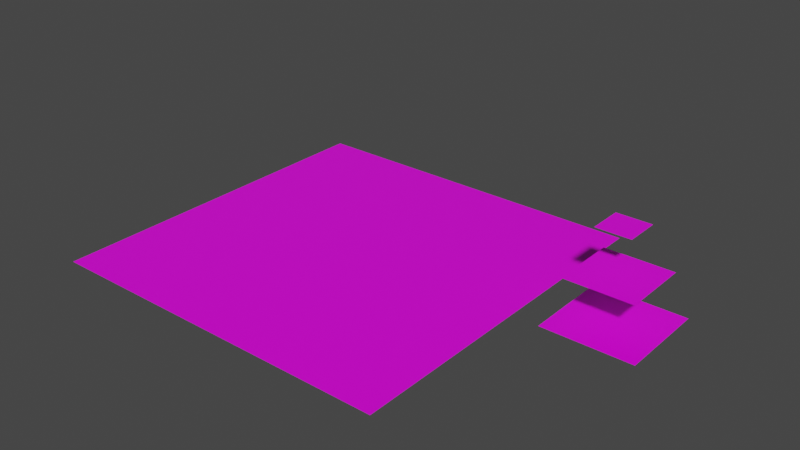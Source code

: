 # Source: Sci_fi_VolumetricLighting.blend  (saved by Blender 2.83.21; exported with 4.5.12 LTS)
import bpy
from mathutils import Matrix  # noqa: F401  (used for matrix-valued properties, if any)

bpy.ops.wm.read_factory_settings(use_empty=True)
scene = bpy.context.scene
scene.name = 'Scene'

# ---- collections
col_collection = bpy.data.collections.new('Collection'); scene.collection.children.link(col_collection)
col_sci_fi_ui = bpy.data.collections.new('Sci_fi_UI'); scene.collection.children.link(col_sci_fi_ui)

# ---- images (referenced by path relative to the original .blend; pixels are not part of the script)
import os
ASSET_DIR = os.environ.get("B2B_ASSET_DIR", "")  # directory of the original .blend (textures are referenced by path, not embedded)
HERE = os.path.dirname(os.path.abspath(__file__))  # packed textures are extracted next to this script under _unpacked/

def load_image(name, relpath, width, height, colorspace="sRGB"):
    """Load a texture the original file referenced (path relative to the .blend, or extracted next to this script)."""
    p = next((c for c in (os.path.join(HERE, relpath), os.path.join(ASSET_DIR, relpath)) if relpath and os.path.exists(c)), "")
    if p:
        img = bpy.data.images.load(p, check_existing=True)
        img.name = name
    else:  # same state as the original file: an image datablock whose file is absent (Cycles renders it pink)
        img = bpy.data.images.new(name, width, height)
        img.source = "FILE"
        img.filepath = "//" + (relpath or name)
    img.colorspace_settings.name = colorspace
    return img
img_sci_fi_lighting_png = load_image('Sci_fi_Lighting.png', 'Sci_fi_Lighting.png', 1024, 1024, 'sRGB')

# ---- materials (node trees are filled in below, after node groups)
mat_material = bpy.data.materials.new('Material')
mat_material.surface_render_method = 'BLENDED'
mat_material.blend_method = 'BLEND'
mat_material.alpha_threshold = 0.0
mat_material.use_transparent_shadow = False
mat_material.line_color = (0.0, 0.0, 0.0, 1.0)

# ---- material node trees
mat_material.use_nodes = True; mat_material.node_tree.nodes.clear()
_N = mat_material.node_tree.nodes; _L = mat_material.node_tree.links
n0 = _N.new('ShaderNodeBsdfPrincipled'); n0.name = 'Principled BSDF'; n0.location = (10, 300)
n0.distribution = 'GGX'
n0.subsurface_method = 'BURLEY'
n0.inputs[2].default_value = 0.4
n0.inputs[3].default_value = 1.45
n0.inputs[27].default_value = (0.0, 0.0, 0.0, 1.0)
n0.inputs[28].default_value = 1.0
n1 = _N.new('ShaderNodeOutputMaterial'); n1.name = 'Material Output'; n1.location = (409, 263)
n2 = _N.new('ShaderNodeTexImage'); n2.name = 'Image Texture'; n2.location = (-448, 150)
n2.image = img_sci_fi_lighting_png
_L.new(n2.outputs[0], n0.inputs[0])
_L.new(n0.outputs[0], n1.inputs[0])
_L.new(n2.outputs[1], n0.inputs[4])
n1.is_active_output = True

# ---- world
world_world = bpy.data.worlds.new('World'); scene.world = world_world
world_world.use_nodes = True; world_world.node_tree.nodes.clear()
_N = world_world.node_tree.nodes; _L = world_world.node_tree.links
n0 = _N.new('ShaderNodeOutputWorld'); n0.name = 'World Output'; n0.location = (300, 300)
n1 = _N.new('ShaderNodeBackground'); n1.name = 'Background'; n1.location = (10, 300)
n1.inputs[0].default_value = (0.05088, 0.05088, 0.05088, 1.0)
_L.new(n1.outputs[0], n0.inputs[0])
n0.is_active_output = True
world_world.color = (0.05088, 0.05088, 0.05088)
world_world.use_sun_shadow = False
world_world.sun_shadow_jitter_overblur = 0.0

# ---- meshes
me_plane_018 = bpy.data.meshes.new('Plane.018')
me_plane_018.from_pydata([(0.0, 0.0, 0.0), (-0.5, 0.0, 0.0), (0.0, 0.5, 0.0), (-0.5, 0.5, 0.0), (-0.0625, 0.0625, 0.25), (-0.4375, 0.0625, 0.25), (-0.0625, 0.4375, 0.25), (-0.4375, 0.4375, 0.25), (-0.1562, 0.1562, 0.5), (-0.3438, 0.1562, 0.5), (-0.1562, 0.3438, 0.5), (-0.3438, 0.3438, 0.5)], [], [(1, 0, 2, 3), (5, 4, 6, 7), (9, 8, 10, 11)])
_uv = me_plane_018.uv_layers.new(name='UVMap')
_uv.uv.foreach_set('vector', [0.25, 0.5, 0.5, 0.5, 0.5, 0.75, 0.25, 0.75, 0.25, 0.5, 0.5, 0.5, 0.5, 0.75, 0.25, 0.75, 0.25, 0.5, 0.5, 0.5, 0.5, 0.75, 0.25, 0.75])
me_plane_018.materials.append(mat_material)
me_plane_018.use_remesh_fix_poles = True
me_plane_018.use_remesh_preserve_attributes = False
me_plane_018.use_mirror_vertex_groups = False
me_plane_018.update()
me_plane = bpy.data.meshes.new('Plane')
me_plane.from_pydata([], [], [])
_uv = me_plane.uv_layers.new(name='UVMap')
_uv.uv.foreach_set('vector', [])
me_plane.materials.append(mat_material)
me_plane.use_remesh_fix_poles = True
me_plane.use_remesh_preserve_attributes = False
me_plane.use_mirror_vertex_groups = False
me_plane.update()
me_plane_001 = bpy.data.meshes.new('Plane.001')
me_plane_001.from_pydata([(-1.0, 1.0, 0.0), (-1.0, 0.5, 0.0), (-0.5, 1.0, 0.0), (-0.5, 0.5, 0.0)], [], [(1, 3, 2, 0)])
_uv = me_plane_001.uv_layers.new(name='UVMap')
_uv.uv.foreach_set('vector', [0.0, 0.75, 0.25, 0.75, 0.25, 1.0, 0.0, 1.0])
me_plane_001.materials.append(mat_material)
me_plane_001.use_remesh_fix_poles = True
me_plane_001.use_remesh_preserve_attributes = False
me_plane_001.use_mirror_vertex_groups = False
me_plane_001.update()
me_plane_002 = bpy.data.meshes.new('Plane.002')
me_plane_002.from_pydata([(0.0, 1.0, 0.0), (-0.5, 1.0, 0.0), (0.0, 0.5, 0.0), (-0.5, 0.5, 0.0)], [], [(3, 2, 0, 1)])
_uv = me_plane_002.uv_layers.new(name='UVMap')
_uv.uv.foreach_set('vector', [0.25, 0.75, 0.5, 0.75, 0.5, 1.0, 0.25, 1.0])
me_plane_002.materials.append(mat_material)
me_plane_002.use_remesh_fix_poles = True
me_plane_002.use_remesh_preserve_attributes = False
me_plane_002.use_mirror_vertex_groups = False
me_plane_002.update()
me_plane_003 = bpy.data.meshes.new('Plane.003')
me_plane_003.from_pydata([(0.5, 1.0, 0.0), (0.0, 1.0, 0.0), (0.5, 0.5, 0.0), (0.0, 0.5, 0.0)], [], [(3, 2, 0, 1)])
_uv = me_plane_003.uv_layers.new(name='UVMap')
_uv.uv.foreach_set('vector', [0.5, 0.75, 0.75, 0.75, 0.75, 1.0, 0.5, 1.0])
me_plane_003.materials.append(mat_material)
me_plane_003.use_remesh_fix_poles = True
me_plane_003.use_remesh_preserve_attributes = False
me_plane_003.use_mirror_vertex_groups = False
me_plane_003.update()
me_plane_004 = bpy.data.meshes.new('Plane.004')
me_plane_004.from_pydata([(1.0, 1.0, 0.0), (1.0, 0.5, 0.0), (0.5, 1.0, 0.0), (0.5, 0.5, 0.0)], [], [(3, 1, 0, 2)])
_uv = me_plane_004.uv_layers.new(name='UVMap')
_uv.uv.foreach_set('vector', [0.75, 0.75, 1.0, 0.75, 1.0, 1.0, 0.75, 1.0])
me_plane_004.materials.append(mat_material)
me_plane_004.use_remesh_fix_poles = True
me_plane_004.use_remesh_preserve_attributes = False
me_plane_004.use_mirror_vertex_groups = False
me_plane_004.update()
me_plane_005 = bpy.data.meshes.new('Plane.005')
me_plane_005.from_pydata([(1.0, 0.0, 0.0), (1.0, 0.5, 0.0), (0.5, 0.0, 0.0), (0.5, 0.5, 0.0)], [], [(2, 0, 1, 3)])
_uv = me_plane_005.uv_layers.new(name='UVMap')
_uv.uv.foreach_set('vector', [0.75, 0.5, 1.0, 0.5, 1.0, 0.75, 0.75, 0.75])
me_plane_005.materials.append(mat_material)
me_plane_005.use_remesh_fix_poles = True
me_plane_005.use_remesh_preserve_attributes = False
me_plane_005.use_mirror_vertex_groups = False
me_plane_005.update()
me_plane_006 = bpy.data.meshes.new('Plane.006')
me_plane_006.from_pydata([(0.5, 0.0, 0.0), (0.0, 0.0, 0.0), (0.5, 0.5, 0.0), (0.0, 0.5, 0.0)], [], [(1, 0, 2, 3)])
_uv = me_plane_006.uv_layers.new(name='UVMap')
_uv.uv.foreach_set('vector', [0.5, 0.5, 0.75, 0.5, 0.75, 0.75, 0.5, 0.75])
me_plane_006.materials.append(mat_material)
me_plane_006.use_remesh_fix_poles = True
me_plane_006.use_remesh_preserve_attributes = False
me_plane_006.use_mirror_vertex_groups = False
me_plane_006.update()
me_plane_007 = bpy.data.meshes.new('Plane.007')
me_plane_007.from_pydata([(0.0, 0.0, 0.0), (-0.5, 0.0, 0.0), (0.0, 0.5, 0.0), (-0.5, 0.5, 0.0)], [], [(1, 0, 2, 3)])
_uv = me_plane_007.uv_layers.new(name='UVMap')
_uv.uv.foreach_set('vector', [0.25, 0.5, 0.5, 0.5, 0.5, 0.75, 0.25, 0.75])
me_plane_007.materials.append(mat_material)
me_plane_007.use_remesh_fix_poles = True
me_plane_007.use_remesh_preserve_attributes = False
me_plane_007.use_mirror_vertex_groups = False
me_plane_007.update()
me_plane_008 = bpy.data.meshes.new('Plane.008')
me_plane_008.from_pydata([(-1.0, 0.5, 0.0), (-1.0, 0.0, 0.0), (-0.5, 0.0, 0.0), (-0.5, 0.5, 0.0)], [], [(1, 2, 3, 0)])
_uv = me_plane_008.uv_layers.new(name='UVMap')
_uv.uv.foreach_set('vector', [0.0, 0.5, 0.25, 0.5, 0.25, 0.75, 0.0, 0.75])
me_plane_008.materials.append(mat_material)
me_plane_008.use_remesh_fix_poles = True
me_plane_008.use_remesh_preserve_attributes = False
me_plane_008.use_mirror_vertex_groups = False
me_plane_008.update()
me_plane_009 = bpy.data.meshes.new('Plane.009')
me_plane_009.from_pydata([(-1.0, 0.0, 0.0), (-1.0, -0.5, 0.0), (-0.5, -0.5, 0.0), (-0.5, 0.0, 0.0)], [], [(1, 2, 3, 0)])
_uv = me_plane_009.uv_layers.new(name='UVMap')
_uv.uv.foreach_set('vector', [0.0, 0.25, 0.25, 0.25, 0.25, 0.5, 0.0, 0.5])
me_plane_009.materials.append(mat_material)
me_plane_009.use_remesh_fix_poles = True
me_plane_009.use_remesh_preserve_attributes = False
me_plane_009.use_mirror_vertex_groups = False
me_plane_009.update()
me_plane_010 = bpy.data.meshes.new('Plane.010')
me_plane_010.from_pydata([(0.0, -0.5, 0.0), (-0.5, -0.5, 0.0), (0.0, 0.0, 0.0), (-0.5, 0.0, 0.0)], [], [(1, 0, 2, 3)])
_uv = me_plane_010.uv_layers.new(name='UVMap')
_uv.uv.foreach_set('vector', [0.25, 0.25, 0.5, 0.25, 0.5, 0.5, 0.25, 0.5])
me_plane_010.materials.append(mat_material)
me_plane_010.use_remesh_fix_poles = True
me_plane_010.use_remesh_preserve_attributes = False
me_plane_010.use_mirror_vertex_groups = False
me_plane_010.update()
me_plane_011 = bpy.data.meshes.new('Plane.011')
me_plane_011.from_pydata([(0.5, -0.5, 0.0), (0.0, -0.5, 0.0), (0.5, 0.0, 0.0), (0.0, 0.0, 0.0)], [], [(1, 0, 2, 3)])
_uv = me_plane_011.uv_layers.new(name='UVMap')
_uv.uv.foreach_set('vector', [0.5, 0.25, 0.75, 0.25, 0.75, 0.5, 0.5, 0.5])
me_plane_011.materials.append(mat_material)
me_plane_011.use_remesh_fix_poles = True
me_plane_011.use_remesh_preserve_attributes = False
me_plane_011.use_mirror_vertex_groups = False
me_plane_011.update()
me_plane_012 = bpy.data.meshes.new('Plane.012')
me_plane_012.from_pydata([(1.0, -0.5, 0.0), (1.0, 0.0, 0.0), (0.5, -0.5, 0.0), (0.5, 0.0, 0.0)], [], [(2, 0, 1, 3)])
_uv = me_plane_012.uv_layers.new(name='UVMap')
_uv.uv.foreach_set('vector', [0.75, 0.25, 1.0, 0.25, 1.0, 0.5, 0.75, 0.5])
me_plane_012.materials.append(mat_material)
me_plane_012.use_remesh_fix_poles = True
me_plane_012.use_remesh_preserve_attributes = False
me_plane_012.use_mirror_vertex_groups = False
me_plane_012.update()
me_plane_013 = bpy.data.meshes.new('Plane.013')
me_plane_013.from_pydata([(1.0, -1.0, 0.0), (1.0, -0.5, 0.0), (0.5, -1.0, 0.0), (0.5, -0.5, 0.0)], [], [(2, 0, 1, 3)])
_uv = me_plane_013.uv_layers.new(name='UVMap')
_uv.uv.foreach_set('vector', [0.75, 0.0, 1.0, 0.0, 1.0, 0.25, 0.75, 0.25])
me_plane_013.materials.append(mat_material)
me_plane_013.use_remesh_fix_poles = True
me_plane_013.use_remesh_preserve_attributes = False
me_plane_013.use_mirror_vertex_groups = False
me_plane_013.update()
me_plane_014 = bpy.data.meshes.new('Plane.014')
me_plane_014.from_pydata([(0.0, -1.0, 0.0), (0.5, -1.0, 0.0), (0.5, -0.5, 0.0), (0.0, -0.5, 0.0)], [], [(0, 1, 2, 3)])
_uv = me_plane_014.uv_layers.new(name='UVMap')
_uv.uv.foreach_set('vector', [0.5, 0.0, 0.75, 0.0, 0.75, 0.25, 0.5, 0.25])
me_plane_014.materials.append(mat_material)
me_plane_014.use_remesh_fix_poles = True
me_plane_014.use_remesh_preserve_attributes = False
me_plane_014.use_mirror_vertex_groups = False
me_plane_014.update()
me_plane_015 = bpy.data.meshes.new('Plane.015')
me_plane_015.from_pydata([(-0.5, -1.0, 0.0), (0.0, -1.0, 0.0), (0.0, -0.5, 0.0), (-0.5, -0.5, 0.0)], [], [(0, 1, 2, 3)])
_uv = me_plane_015.uv_layers.new(name='UVMap')
_uv.uv.foreach_set('vector', [0.25, 0.0, 0.5, 0.0, 0.5, 0.25, 0.25, 0.25])
me_plane_015.materials.append(mat_material)
me_plane_015.use_remesh_fix_poles = True
me_plane_015.use_remesh_preserve_attributes = False
me_plane_015.use_mirror_vertex_groups = False
me_plane_015.update()
me_plane_016 = bpy.data.meshes.new('Plane.016')
me_plane_016.from_pydata([(-1.0, -1.0, 0.0), (-1.0, -0.5, 0.0), (-0.5, -1.0, 0.0), (-0.5, -0.5, 0.0)], [], [(0, 2, 3, 1)])
_uv = me_plane_016.uv_layers.new(name='UVMap')
_uv.uv.foreach_set('vector', [0.0, 0.0, 0.25, 0.0, 0.25, 0.25, 0.0, 0.25])
me_plane_016.materials.append(mat_material)
me_plane_016.use_remesh_fix_poles = True
me_plane_016.use_remesh_preserve_attributes = False
me_plane_016.use_mirror_vertex_groups = False
me_plane_016.update()

# ---- objects
ob_plane_018 = bpy.data.objects.new('Plane.018', me_plane_018)
ob_plane = bpy.data.objects.new('Plane', me_plane)
ob_plane_001 = bpy.data.objects.new('Plane.001', me_plane_001)
ob_plane_002 = bpy.data.objects.new('Plane.002', me_plane_002)
ob_plane_003 = bpy.data.objects.new('Plane.003', me_plane_003)
ob_plane_004 = bpy.data.objects.new('Plane.004', me_plane_004)
ob_plane_005 = bpy.data.objects.new('Plane.005', me_plane_005)
ob_plane_006 = bpy.data.objects.new('Plane.006', me_plane_006)
ob_plane_007 = bpy.data.objects.new('Plane.007', me_plane_007)
ob_plane_008 = bpy.data.objects.new('Plane.008', me_plane_008)
ob_plane_009 = bpy.data.objects.new('Plane.009', me_plane_009)
ob_plane_010 = bpy.data.objects.new('Plane.010', me_plane_010)
ob_plane_011 = bpy.data.objects.new('Plane.011', me_plane_011)
ob_plane_012 = bpy.data.objects.new('Plane.012', me_plane_012)
ob_plane_013 = bpy.data.objects.new('Plane.013', me_plane_013)
ob_plane_014 = bpy.data.objects.new('Plane.014', me_plane_014)
ob_plane_015 = bpy.data.objects.new('Plane.015', me_plane_015)
ob_plane_016 = bpy.data.objects.new('Plane.016', me_plane_016)

# ---- transforms, parenting, visibility, modifiers, constraints
ob_plane_018.location = (1.649, 0.0, 0.0)
ob_plane_018.lineart.crease_threshold = 0.0
ob_plane.location = (0.0, 0.0, 0.0)
ob_plane.lineart.crease_threshold = 0.0
ob_plane_001.location = (0.0, 0.0, 0.0)
ob_plane_001.lineart.crease_threshold = 0.0
ob_plane_002.location = (0.0, 0.0, 0.0)
ob_plane_002.lineart.crease_threshold = 0.0
ob_plane_003.location = (0.0, 0.0, 0.0)
ob_plane_003.lineart.crease_threshold = 0.0
ob_plane_004.location = (0.0, 0.0, 0.0)
ob_plane_004.lineart.crease_threshold = 0.0
ob_plane_005.location = (0.0, 0.0, 0.0)
ob_plane_005.lineart.crease_threshold = 0.0
ob_plane_006.location = (0.0, 0.0, 0.0)
ob_plane_006.lineart.crease_threshold = 0.0
ob_plane_007.location = (0.0, 0.0, 0.0)
ob_plane_007.lineart.crease_threshold = 0.0
ob_plane_008.location = (0.0, 0.0, 0.0)
ob_plane_008.lineart.crease_threshold = 0.0
ob_plane_009.location = (0.0, 0.0, 0.0)
ob_plane_009.lineart.crease_threshold = 0.0
ob_plane_010.location = (0.0, 0.0, 0.0)
ob_plane_010.lineart.crease_threshold = 0.0
ob_plane_011.location = (0.0, 0.0, 0.0)
ob_plane_011.lineart.crease_threshold = 0.0
ob_plane_012.location = (0.0, 0.0, 0.0)
ob_plane_012.lineart.crease_threshold = 0.0
ob_plane_013.location = (0.0, 0.0, 0.0)
ob_plane_013.lineart.crease_threshold = 0.0
ob_plane_014.location = (0.0, 0.0, 0.0)
ob_plane_014.lineart.crease_threshold = 0.0
ob_plane_015.location = (0.0, 0.0, 0.0)
ob_plane_015.lineart.crease_threshold = 0.0
ob_plane_016.location = (0.0, 0.0, 0.0)
ob_plane_016.lineart.crease_threshold = 0.0

# ---- collection membership
col_collection.objects.link(ob_plane_018)
col_sci_fi_ui.objects.link(ob_plane)
col_sci_fi_ui.objects.link(ob_plane_001)
col_sci_fi_ui.objects.link(ob_plane_002)
col_sci_fi_ui.objects.link(ob_plane_003)
col_sci_fi_ui.objects.link(ob_plane_004)
col_sci_fi_ui.objects.link(ob_plane_005)
col_sci_fi_ui.objects.link(ob_plane_006)
col_sci_fi_ui.objects.link(ob_plane_007)
col_sci_fi_ui.objects.link(ob_plane_008)
col_sci_fi_ui.objects.link(ob_plane_009)
col_sci_fi_ui.objects.link(ob_plane_010)
col_sci_fi_ui.objects.link(ob_plane_011)
col_sci_fi_ui.objects.link(ob_plane_012)
col_sci_fi_ui.objects.link(ob_plane_013)
col_sci_fi_ui.objects.link(ob_plane_014)
col_sci_fi_ui.objects.link(ob_plane_015)
col_sci_fi_ui.objects.link(ob_plane_016)

# ---- scene / render settings (as saved in the file)
scene.frame_start = 1; scene.frame_end = 250; scene.frame_set(8)
scene.render.engine = 'BLENDER_EEVEE_NEXT'
scene.cycles.use_denoising = False
scene.cycles.samples = 128
scene.cycles.sampling_pattern = 'TABULATED_SOBOL'
scene.cycles.use_adaptive_sampling = False
scene.cycles.use_light_tree = False
scene.view_settings.view_transform = 'Filmic'
bpy.context.view_layer.update()

# ---- added for rendering (the .blend has no active camera and no usable light): camera, sun
cam_auto = bpy.data.cameras.new('AutoCamera')
cam_auto.lens = 50.0
cam_auto.sensor_width = 36.0
cam_auto.clip_end = 1000.0
ob_auto_camera = bpy.data.objects.new('AutoCamera', cam_auto)
scene.collection.objects.link(ob_auto_camera)
ob_auto_camera.location = (3.43055, -3.72708, 2.73472)
ob_auto_camera.rotation_euler = (1.09748, -7.21219e-08, 0.694738)
scene.camera = ob_auto_camera
light_auto_sun = bpy.data.lights.new('AutoSun', 'SUN')
light_auto_sun.energy = 3.0
light_auto_sun.angle = 0.0523599
ob_auto_sun = bpy.data.objects.new('AutoSun', light_auto_sun)
scene.collection.objects.link(ob_auto_sun)
ob_auto_sun.rotation_euler = (0.872665, 0.174533, 0.523599)
bpy.context.view_layer.update()
